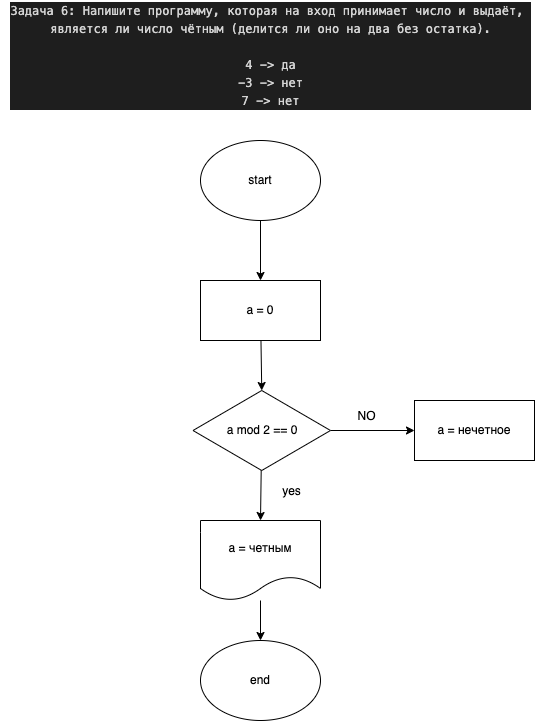

The diagram above was exported from draw.io. Its source (the exported page's mxGraphModel, read from the mxfile embedded in the PNG):
<mxGraphModel dx="638" dy="419" grid="1" gridSize="15" guides="1" tooltips="1" connect="1" arrows="1" fold="1" page="1" pageScale="1" pageWidth="827" pageHeight="1169" math="0" shadow="0">
  <root>
    <mxCell id="0" />
    <mxCell id="1" parent="0" />
    <mxCell id="10" style="edgeStyle=none;html=1;entryX=0.5;entryY=0;entryDx=0;entryDy=0;" edge="1" parent="1" source="2" target="4">
      <mxGeometry relative="1" as="geometry" />
    </mxCell>
    <mxCell id="2" value="start" style="ellipse;whiteSpace=wrap;html=1;" vertex="1" parent="1">
      <mxGeometry x="200" y="140" width="120" height="80" as="geometry" />
    </mxCell>
    <mxCell id="3" value="&lt;div style=&quot;color: rgb(212 , 212 , 212) ; background-color: rgb(30 , 30 , 30) ; font-family: &amp;#34;menlo&amp;#34; , &amp;#34;monaco&amp;#34; , &amp;#34;courier new&amp;#34; , monospace ; line-height: 18px&quot;&gt;&lt;div&gt;Задача 6: Напишите программу, которая на вход принимает число и выдаёт,&amp;nbsp;&lt;/div&gt;&lt;div&gt;является ли число чётным (делится ли оно на два без остатка).&lt;/div&gt;&lt;br&gt;&lt;div&gt;4 -&amp;gt; да&lt;/div&gt;&lt;div&gt;-3 -&amp;gt; нет&lt;/div&gt;&lt;div&gt;7 -&amp;gt; нет&lt;/div&gt;&lt;/div&gt;" style="text;html=1;align=center;verticalAlign=middle;resizable=0;points=[];autosize=1;strokeColor=none;fillColor=none;" vertex="1" parent="1">
      <mxGeometry width="540" height="110" as="geometry" />
    </mxCell>
    <mxCell id="11" style="edgeStyle=none;html=1;entryX=0.5;entryY=0;entryDx=0;entryDy=0;" edge="1" parent="1" source="4" target="8">
      <mxGeometry relative="1" as="geometry" />
    </mxCell>
    <mxCell id="4" value="a = 0" style="rounded=0;whiteSpace=wrap;html=1;" vertex="1" parent="1">
      <mxGeometry x="200" y="280" width="120" height="60" as="geometry" />
    </mxCell>
    <mxCell id="15" style="edgeStyle=none;html=1;entryX=0.5;entryY=0;entryDx=0;entryDy=0;" edge="1" parent="1" source="6" target="7">
      <mxGeometry relative="1" as="geometry" />
    </mxCell>
    <mxCell id="6" value="a = четным" style="shape=document;whiteSpace=wrap;html=1;boundedLbl=1;" vertex="1" parent="1">
      <mxGeometry x="200" y="520" width="120" height="80" as="geometry" />
    </mxCell>
    <mxCell id="7" value="end" style="ellipse;whiteSpace=wrap;html=1;" vertex="1" parent="1">
      <mxGeometry x="200" y="640" width="120" height="80" as="geometry" />
    </mxCell>
    <mxCell id="13" style="edgeStyle=none;html=1;entryX=0;entryY=0.5;entryDx=0;entryDy=0;" edge="1" parent="1" source="8" target="9">
      <mxGeometry relative="1" as="geometry" />
    </mxCell>
    <mxCell id="16" style="edgeStyle=none;html=1;entryX=0.5;entryY=0;entryDx=0;entryDy=0;" edge="1" parent="1" source="8" target="6">
      <mxGeometry relative="1" as="geometry" />
    </mxCell>
    <mxCell id="8" value="&lt;span&gt;a mod 2 == 0&lt;/span&gt;" style="rhombus;whiteSpace=wrap;html=1;" vertex="1" parent="1">
      <mxGeometry x="192.5" y="390" width="137.5" height="80" as="geometry" />
    </mxCell>
    <mxCell id="9" value="a = нечетное" style="rounded=0;whiteSpace=wrap;html=1;" vertex="1" parent="1">
      <mxGeometry x="414" y="400" width="120" height="60" as="geometry" />
    </mxCell>
    <mxCell id="14" value="NO" style="text;html=1;align=center;verticalAlign=middle;resizable=0;points=[];autosize=1;strokeColor=none;fillColor=none;" vertex="1" parent="1">
      <mxGeometry x="343" y="408" width="45" height="15" as="geometry" />
    </mxCell>
    <mxCell id="17" value="yes" style="text;html=1;align=center;verticalAlign=middle;resizable=0;points=[];autosize=1;strokeColor=none;fillColor=none;" vertex="1" parent="1">
      <mxGeometry x="268" y="483" width="45" height="15" as="geometry" />
    </mxCell>
  </root>
</mxGraphModel>